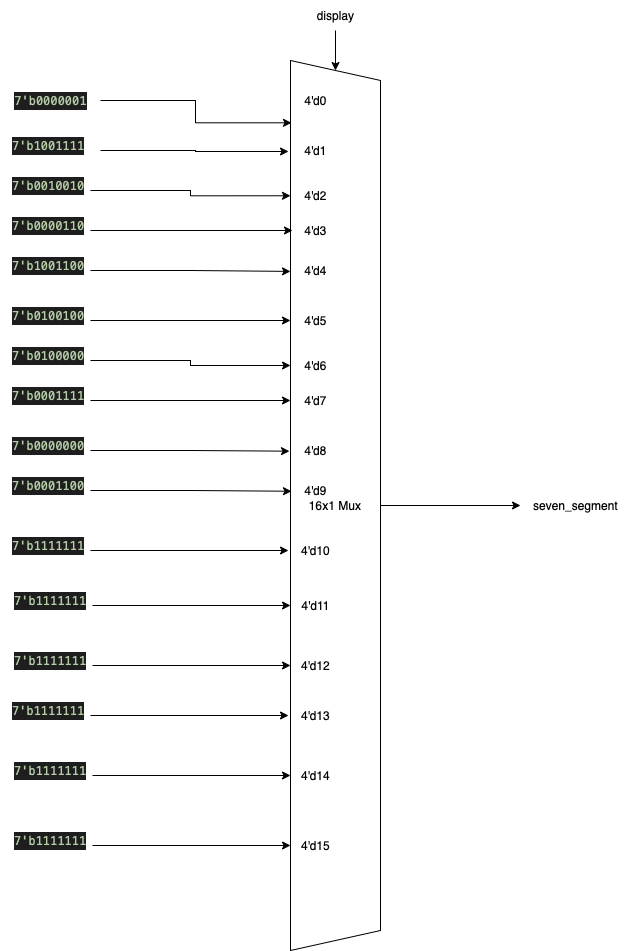

The diagram above was exported from draw.io. Its source (the exported page's mxGraphModel, read from the mxfile embedded in the PNG):
<mxGraphModel dx="1186" dy="645" grid="1" gridSize="10" guides="1" tooltips="1" connect="1" arrows="1" fold="1" page="1" pageScale="1" pageWidth="827" pageHeight="1169" math="0" shadow="0">
  <root>
    <mxCell id="0" />
    <mxCell id="1" parent="0" />
    <mxCell id="DdJibpD9enCVjs_IDFB2-52" style="edgeStyle=orthogonalEdgeStyle;rounded=0;orthogonalLoop=1;jettySize=auto;html=1;" edge="1" parent="1" source="DdJibpD9enCVjs_IDFB2-1">
      <mxGeometry relative="1" as="geometry">
        <mxPoint x="610" y="595" as="targetPoint" />
      </mxGeometry>
    </mxCell>
    <mxCell id="DdJibpD9enCVjs_IDFB2-1" value="16x1 Mux" style="shape=trapezoid;perimeter=trapezoidPerimeter;whiteSpace=wrap;html=1;fixedSize=1;direction=south;" vertex="1" parent="1">
      <mxGeometry x="380" y="150" width="90" height="890" as="geometry" />
    </mxCell>
    <mxCell id="DdJibpD9enCVjs_IDFB2-3" style="edgeStyle=orthogonalEdgeStyle;rounded=0;orthogonalLoop=1;jettySize=auto;html=1;" edge="1" parent="1" source="DdJibpD9enCVjs_IDFB2-2" target="DdJibpD9enCVjs_IDFB2-1">
      <mxGeometry relative="1" as="geometry" />
    </mxCell>
    <mxCell id="DdJibpD9enCVjs_IDFB2-2" value="display" style="text;html=1;align=center;verticalAlign=middle;resizable=0;points=[];autosize=1;strokeColor=none;fillColor=none;" vertex="1" parent="1">
      <mxGeometry x="395" y="90" width="60" height="30" as="geometry" />
    </mxCell>
    <mxCell id="DdJibpD9enCVjs_IDFB2-5" style="edgeStyle=orthogonalEdgeStyle;rounded=0;orthogonalLoop=1;jettySize=auto;html=1;entryX=0.07;entryY=0.989;entryDx=0;entryDy=0;entryPerimeter=0;" edge="1" parent="1" source="DdJibpD9enCVjs_IDFB2-4" target="DdJibpD9enCVjs_IDFB2-1">
      <mxGeometry relative="1" as="geometry" />
    </mxCell>
    <mxCell id="DdJibpD9enCVjs_IDFB2-4" value="&lt;div style=&quot;text-align: start; color: rgb(212, 212, 212); background-color: rgb(30, 30, 30); font-family: Menlo, Monaco, &amp;quot;Courier New&amp;quot;, monospace; line-height: 18px;&quot;&gt;&lt;span style=&quot;color: rgb(181, 206, 168);&quot;&gt;7'b0000001&lt;/span&gt;&lt;/div&gt;" style="text;html=1;align=center;verticalAlign=middle;resizable=0;points=[];autosize=1;strokeColor=none;fillColor=none;" vertex="1" parent="1">
      <mxGeometry x="90" y="175" width="100" height="30" as="geometry" />
    </mxCell>
    <mxCell id="DdJibpD9enCVjs_IDFB2-7" style="edgeStyle=orthogonalEdgeStyle;rounded=0;orthogonalLoop=1;jettySize=auto;html=1;entryX=-0.04;entryY=0.533;entryDx=0;entryDy=0;entryPerimeter=0;" edge="1" parent="1" source="DdJibpD9enCVjs_IDFB2-6" target="DdJibpD9enCVjs_IDFB2-24">
      <mxGeometry relative="1" as="geometry" />
    </mxCell>
    <mxCell id="DdJibpD9enCVjs_IDFB2-6" value="&lt;div style=&quot;font-style: normal; font-variant-caps: normal; font-weight: normal; letter-spacing: normal; text-align: start; text-indent: 0px; text-transform: none; word-spacing: 0px; -webkit-text-stroke-width: 0px; text-decoration: none; color: rgb(212, 212, 212); background-color: rgb(30, 30, 30); font-family: Menlo, Monaco, &amp;quot;Courier New&amp;quot;, monospace; font-size: 12px; line-height: 18px;&quot;&gt;&lt;div&gt;&lt;span style=&quot;color: rgb(181, 206, 168);&quot;&gt;7'b1001111&lt;/span&gt;&lt;/div&gt;&lt;/div&gt;" style="text;whiteSpace=wrap;html=1;" vertex="1" parent="1">
      <mxGeometry x="100" y="220" width="90" height="40" as="geometry" />
    </mxCell>
    <mxCell id="DdJibpD9enCVjs_IDFB2-9" style="edgeStyle=orthogonalEdgeStyle;rounded=0;orthogonalLoop=1;jettySize=auto;html=1;entryX=0.152;entryY=1;entryDx=0;entryDy=0;entryPerimeter=0;" edge="1" parent="1" source="DdJibpD9enCVjs_IDFB2-8" target="DdJibpD9enCVjs_IDFB2-1">
      <mxGeometry relative="1" as="geometry" />
    </mxCell>
    <mxCell id="DdJibpD9enCVjs_IDFB2-8" value="&lt;div style=&quot;font-style: normal; font-variant-caps: normal; font-weight: normal; letter-spacing: normal; text-align: start; text-indent: 0px; text-transform: none; word-spacing: 0px; -webkit-text-stroke-width: 0px; text-decoration: none; color: rgb(212, 212, 212); background-color: rgb(30, 30, 30); font-family: Menlo, Monaco, &amp;quot;Courier New&amp;quot;, monospace; font-size: 12px; line-height: 18px;&quot;&gt;&lt;div&gt;&lt;span style=&quot;color: rgb(181, 206, 168);&quot;&gt;7'b0010010&lt;/span&gt;&lt;/div&gt;&lt;/div&gt;" style="text;whiteSpace=wrap;html=1;" vertex="1" parent="1">
      <mxGeometry x="100" y="260" width="80" height="40" as="geometry" />
    </mxCell>
    <mxCell id="DdJibpD9enCVjs_IDFB2-18" style="edgeStyle=orthogonalEdgeStyle;rounded=0;orthogonalLoop=1;jettySize=auto;html=1;entryX=0.191;entryY=0.978;entryDx=0;entryDy=0;entryPerimeter=0;" edge="1" parent="1" source="DdJibpD9enCVjs_IDFB2-10" target="DdJibpD9enCVjs_IDFB2-1">
      <mxGeometry relative="1" as="geometry" />
    </mxCell>
    <mxCell id="DdJibpD9enCVjs_IDFB2-10" value="&lt;div style=&quot;font-style: normal; font-variant-caps: normal; font-weight: normal; letter-spacing: normal; text-align: start; text-indent: 0px; text-transform: none; word-spacing: 0px; -webkit-text-stroke-width: 0px; text-decoration: none; color: rgb(212, 212, 212); background-color: rgb(30, 30, 30); font-family: Menlo, Monaco, &amp;quot;Courier New&amp;quot;, monospace; font-size: 12px; line-height: 18px;&quot;&gt;&lt;div&gt;&lt;span style=&quot;color: rgb(181, 206, 168);&quot;&gt;7'b0000110&lt;/span&gt;&lt;/div&gt;&lt;/div&gt;" style="text;whiteSpace=wrap;html=1;" vertex="1" parent="1">
      <mxGeometry x="100" y="300" width="80" height="40" as="geometry" />
    </mxCell>
    <mxCell id="DdJibpD9enCVjs_IDFB2-19" style="edgeStyle=orthogonalEdgeStyle;rounded=0;orthogonalLoop=1;jettySize=auto;html=1;entryX=0.237;entryY=1;entryDx=0;entryDy=0;entryPerimeter=0;" edge="1" parent="1" source="DdJibpD9enCVjs_IDFB2-11" target="DdJibpD9enCVjs_IDFB2-1">
      <mxGeometry relative="1" as="geometry" />
    </mxCell>
    <mxCell id="DdJibpD9enCVjs_IDFB2-11" value="&lt;div style=&quot;font-style: normal; font-variant-caps: normal; font-weight: normal; letter-spacing: normal; text-align: start; text-indent: 0px; text-transform: none; word-spacing: 0px; -webkit-text-stroke-width: 0px; text-decoration: none; color: rgb(212, 212, 212); background-color: rgb(30, 30, 30); font-family: Menlo, Monaco, &amp;quot;Courier New&amp;quot;, monospace; font-size: 12px; line-height: 18px;&quot;&gt;&lt;div&gt;&lt;span style=&quot;color: rgb(181, 206, 168);&quot;&gt;7'b1001100&lt;/span&gt;&lt;/div&gt;&lt;/div&gt;" style="text;whiteSpace=wrap;html=1;" vertex="1" parent="1">
      <mxGeometry x="100" y="340" width="80" height="40" as="geometry" />
    </mxCell>
    <mxCell id="DdJibpD9enCVjs_IDFB2-20" style="edgeStyle=orthogonalEdgeStyle;rounded=0;orthogonalLoop=1;jettySize=auto;html=1;" edge="1" parent="1" source="DdJibpD9enCVjs_IDFB2-12" target="DdJibpD9enCVjs_IDFB2-28">
      <mxGeometry relative="1" as="geometry" />
    </mxCell>
    <mxCell id="DdJibpD9enCVjs_IDFB2-12" value="&lt;div style=&quot;font-style: normal; font-variant-caps: normal; font-weight: normal; letter-spacing: normal; text-align: start; text-indent: 0px; text-transform: none; word-spacing: 0px; -webkit-text-stroke-width: 0px; text-decoration: none; color: rgb(212, 212, 212); background-color: rgb(30, 30, 30); font-family: Menlo, Monaco, &amp;quot;Courier New&amp;quot;, monospace; font-size: 12px; line-height: 18px;&quot;&gt;&lt;div&gt;&lt;span style=&quot;color: rgb(181, 206, 168);&quot;&gt;7'b0100100&lt;/span&gt;&lt;/div&gt;&lt;/div&gt;" style="text;whiteSpace=wrap;html=1;" vertex="1" parent="1">
      <mxGeometry x="100" y="390" width="80" height="40" as="geometry" />
    </mxCell>
    <mxCell id="DdJibpD9enCVjs_IDFB2-21" style="edgeStyle=orthogonalEdgeStyle;rounded=0;orthogonalLoop=1;jettySize=auto;html=1;" edge="1" parent="1" source="DdJibpD9enCVjs_IDFB2-13" target="DdJibpD9enCVjs_IDFB2-29">
      <mxGeometry relative="1" as="geometry" />
    </mxCell>
    <mxCell id="DdJibpD9enCVjs_IDFB2-13" value="&lt;div style=&quot;font-style: normal; font-variant-caps: normal; font-weight: normal; letter-spacing: normal; text-align: start; text-indent: 0px; text-transform: none; word-spacing: 0px; -webkit-text-stroke-width: 0px; text-decoration: none; color: rgb(212, 212, 212); background-color: rgb(30, 30, 30); font-family: Menlo, Monaco, &amp;quot;Courier New&amp;quot;, monospace; font-size: 12px; line-height: 18px;&quot;&gt;&lt;div&gt;&lt;span style=&quot;color: rgb(181, 206, 168);&quot;&gt;7'b0100000&lt;/span&gt;&lt;/div&gt;&lt;/div&gt;" style="text;whiteSpace=wrap;html=1;" vertex="1" parent="1">
      <mxGeometry x="100" y="430" width="80" height="40" as="geometry" />
    </mxCell>
    <mxCell id="DdJibpD9enCVjs_IDFB2-22" style="edgeStyle=orthogonalEdgeStyle;rounded=0;orthogonalLoop=1;jettySize=auto;html=1;" edge="1" parent="1" source="DdJibpD9enCVjs_IDFB2-14" target="DdJibpD9enCVjs_IDFB2-30">
      <mxGeometry relative="1" as="geometry" />
    </mxCell>
    <mxCell id="DdJibpD9enCVjs_IDFB2-14" value="&lt;div style=&quot;font-style: normal; font-variant-caps: normal; font-weight: normal; letter-spacing: normal; text-align: start; text-indent: 0px; text-transform: none; word-spacing: 0px; -webkit-text-stroke-width: 0px; text-decoration: none; color: rgb(212, 212, 212); background-color: rgb(30, 30, 30); font-family: Menlo, Monaco, &amp;quot;Courier New&amp;quot;, monospace; font-size: 12px; line-height: 18px;&quot;&gt;&lt;div&gt;&lt;span style=&quot;color: rgb(181, 206, 168);&quot;&gt;7'b0001111&lt;/span&gt;&lt;/div&gt;&lt;/div&gt;" style="text;whiteSpace=wrap;html=1;" vertex="1" parent="1">
      <mxGeometry x="100" y="470" width="80" height="40" as="geometry" />
    </mxCell>
    <mxCell id="DdJibpD9enCVjs_IDFB2-31" style="edgeStyle=orthogonalEdgeStyle;rounded=0;orthogonalLoop=1;jettySize=auto;html=1;entryX=0.439;entryY=1.011;entryDx=0;entryDy=0;entryPerimeter=0;" edge="1" parent="1" source="DdJibpD9enCVjs_IDFB2-15" target="DdJibpD9enCVjs_IDFB2-1">
      <mxGeometry relative="1" as="geometry" />
    </mxCell>
    <mxCell id="DdJibpD9enCVjs_IDFB2-15" value="&lt;div style=&quot;font-style: normal; font-variant-caps: normal; font-weight: normal; letter-spacing: normal; text-align: start; text-indent: 0px; text-transform: none; word-spacing: 0px; -webkit-text-stroke-width: 0px; text-decoration: none; color: rgb(212, 212, 212); background-color: rgb(30, 30, 30); font-family: Menlo, Monaco, &amp;quot;Courier New&amp;quot;, monospace; font-size: 12px; line-height: 18px;&quot;&gt;&lt;div&gt;&lt;span style=&quot;color: rgb(181, 206, 168);&quot;&gt;7'b0000000&lt;/span&gt;&lt;/div&gt;&lt;/div&gt;" style="text;whiteSpace=wrap;html=1;" vertex="1" parent="1">
      <mxGeometry x="100" y="520" width="80" height="40" as="geometry" />
    </mxCell>
    <mxCell id="DdJibpD9enCVjs_IDFB2-32" style="edgeStyle=orthogonalEdgeStyle;rounded=0;orthogonalLoop=1;jettySize=auto;html=1;entryX=0.484;entryY=0.989;entryDx=0;entryDy=0;entryPerimeter=0;" edge="1" parent="1" source="DdJibpD9enCVjs_IDFB2-16" target="DdJibpD9enCVjs_IDFB2-1">
      <mxGeometry relative="1" as="geometry" />
    </mxCell>
    <mxCell id="DdJibpD9enCVjs_IDFB2-16" value="&lt;div style=&quot;font-style: normal; font-variant-caps: normal; font-weight: normal; letter-spacing: normal; text-align: start; text-indent: 0px; text-transform: none; word-spacing: 0px; -webkit-text-stroke-width: 0px; text-decoration: none; color: rgb(212, 212, 212); background-color: rgb(30, 30, 30); font-family: Menlo, Monaco, &amp;quot;Courier New&amp;quot;, monospace; font-size: 12px; line-height: 18px;&quot;&gt;&lt;div&gt;&lt;span style=&quot;color: rgb(181, 206, 168);&quot;&gt;7'b0001100&lt;/span&gt;&lt;/div&gt;&lt;/div&gt;" style="text;whiteSpace=wrap;html=1;" vertex="1" parent="1">
      <mxGeometry x="100" y="560" width="80" height="40" as="geometry" />
    </mxCell>
    <mxCell id="DdJibpD9enCVjs_IDFB2-41" style="edgeStyle=orthogonalEdgeStyle;rounded=0;orthogonalLoop=1;jettySize=auto;html=1;entryX=-0.04;entryY=0.5;entryDx=0;entryDy=0;entryPerimeter=0;" edge="1" parent="1" source="DdJibpD9enCVjs_IDFB2-17" target="DdJibpD9enCVjs_IDFB2-35">
      <mxGeometry relative="1" as="geometry" />
    </mxCell>
    <mxCell id="DdJibpD9enCVjs_IDFB2-17" value="&lt;div style=&quot;font-style: normal; font-variant-caps: normal; font-weight: normal; letter-spacing: normal; text-align: start; text-indent: 0px; text-transform: none; word-spacing: 0px; -webkit-text-stroke-width: 0px; text-decoration: none; color: rgb(212, 212, 212); background-color: rgb(30, 30, 30); font-family: Menlo, Monaco, &amp;quot;Courier New&amp;quot;, monospace; font-size: 12px; line-height: 18px;&quot;&gt;&lt;div&gt;&lt;span style=&quot;color: rgb(181, 206, 168);&quot;&gt;7'b1111111&lt;/span&gt;&lt;/div&gt;&lt;/div&gt;" style="text;whiteSpace=wrap;html=1;" vertex="1" parent="1">
      <mxGeometry x="100" y="620" width="80" height="40" as="geometry" />
    </mxCell>
    <mxCell id="DdJibpD9enCVjs_IDFB2-23" value="4'd0" style="text;html=1;align=center;verticalAlign=middle;resizable=0;points=[];autosize=1;strokeColor=none;fillColor=none;" vertex="1" parent="1">
      <mxGeometry x="380" y="175" width="50" height="30" as="geometry" />
    </mxCell>
    <mxCell id="DdJibpD9enCVjs_IDFB2-24" value="4'd1" style="text;html=1;align=center;verticalAlign=middle;resizable=0;points=[];autosize=1;strokeColor=none;fillColor=none;" vertex="1" parent="1">
      <mxGeometry x="380" y="225" width="50" height="30" as="geometry" />
    </mxCell>
    <mxCell id="DdJibpD9enCVjs_IDFB2-25" value="4'd2" style="text;html=1;align=center;verticalAlign=middle;resizable=0;points=[];autosize=1;strokeColor=none;fillColor=none;" vertex="1" parent="1">
      <mxGeometry x="380" y="270" width="50" height="30" as="geometry" />
    </mxCell>
    <mxCell id="DdJibpD9enCVjs_IDFB2-26" value="4'd3" style="text;html=1;align=center;verticalAlign=middle;resizable=0;points=[];autosize=1;strokeColor=none;fillColor=none;" vertex="1" parent="1">
      <mxGeometry x="380" y="305" width="50" height="30" as="geometry" />
    </mxCell>
    <mxCell id="DdJibpD9enCVjs_IDFB2-27" value="4'd4" style="text;html=1;align=center;verticalAlign=middle;resizable=0;points=[];autosize=1;strokeColor=none;fillColor=none;" vertex="1" parent="1">
      <mxGeometry x="380" y="345" width="50" height="30" as="geometry" />
    </mxCell>
    <mxCell id="DdJibpD9enCVjs_IDFB2-28" value="4'd5" style="text;html=1;align=center;verticalAlign=middle;resizable=0;points=[];autosize=1;strokeColor=none;fillColor=none;" vertex="1" parent="1">
      <mxGeometry x="380" y="395" width="50" height="30" as="geometry" />
    </mxCell>
    <mxCell id="DdJibpD9enCVjs_IDFB2-29" value="4'd6" style="text;html=1;align=center;verticalAlign=middle;resizable=0;points=[];autosize=1;strokeColor=none;fillColor=none;" vertex="1" parent="1">
      <mxGeometry x="380" y="440" width="50" height="30" as="geometry" />
    </mxCell>
    <mxCell id="DdJibpD9enCVjs_IDFB2-30" value="4'd7" style="text;html=1;align=center;verticalAlign=middle;resizable=0;points=[];autosize=1;strokeColor=none;fillColor=none;" vertex="1" parent="1">
      <mxGeometry x="380" y="475" width="50" height="30" as="geometry" />
    </mxCell>
    <mxCell id="DdJibpD9enCVjs_IDFB2-33" value="4'd8" style="text;html=1;align=center;verticalAlign=middle;resizable=0;points=[];autosize=1;strokeColor=none;fillColor=none;" vertex="1" parent="1">
      <mxGeometry x="380" y="525" width="50" height="30" as="geometry" />
    </mxCell>
    <mxCell id="DdJibpD9enCVjs_IDFB2-34" value="4'd9" style="text;html=1;align=center;verticalAlign=middle;resizable=0;points=[];autosize=1;strokeColor=none;fillColor=none;" vertex="1" parent="1">
      <mxGeometry x="380" y="565" width="50" height="30" as="geometry" />
    </mxCell>
    <mxCell id="DdJibpD9enCVjs_IDFB2-35" value="4'd10" style="text;html=1;align=center;verticalAlign=middle;resizable=0;points=[];autosize=1;strokeColor=none;fillColor=none;" vertex="1" parent="1">
      <mxGeometry x="380" y="625" width="50" height="30" as="geometry" />
    </mxCell>
    <mxCell id="DdJibpD9enCVjs_IDFB2-36" value="4'd11" style="text;html=1;align=center;verticalAlign=middle;resizable=0;points=[];autosize=1;strokeColor=none;fillColor=none;" vertex="1" parent="1">
      <mxGeometry x="380" y="680" width="50" height="30" as="geometry" />
    </mxCell>
    <mxCell id="DdJibpD9enCVjs_IDFB2-37" value="4'd12" style="text;html=1;align=center;verticalAlign=middle;resizable=0;points=[];autosize=1;strokeColor=none;fillColor=none;" vertex="1" parent="1">
      <mxGeometry x="380" y="740" width="50" height="30" as="geometry" />
    </mxCell>
    <mxCell id="DdJibpD9enCVjs_IDFB2-38" value="4'd13" style="text;html=1;align=center;verticalAlign=middle;resizable=0;points=[];autosize=1;strokeColor=none;fillColor=none;" vertex="1" parent="1">
      <mxGeometry x="380" y="790" width="50" height="30" as="geometry" />
    </mxCell>
    <mxCell id="DdJibpD9enCVjs_IDFB2-39" value="4'd14" style="text;html=1;align=center;verticalAlign=middle;resizable=0;points=[];autosize=1;strokeColor=none;fillColor=none;" vertex="1" parent="1">
      <mxGeometry x="380" y="850" width="50" height="30" as="geometry" />
    </mxCell>
    <mxCell id="DdJibpD9enCVjs_IDFB2-40" value="4'd15" style="text;html=1;align=center;verticalAlign=middle;resizable=0;points=[];autosize=1;strokeColor=none;fillColor=none;" vertex="1" parent="1">
      <mxGeometry x="380" y="920" width="50" height="30" as="geometry" />
    </mxCell>
    <mxCell id="DdJibpD9enCVjs_IDFB2-42" style="edgeStyle=orthogonalEdgeStyle;rounded=0;orthogonalLoop=1;jettySize=auto;html=1;entryX=-0.04;entryY=0.5;entryDx=0;entryDy=0;entryPerimeter=0;" edge="1" parent="1" source="DdJibpD9enCVjs_IDFB2-43">
      <mxGeometry relative="1" as="geometry">
        <mxPoint x="380" y="695" as="targetPoint" />
      </mxGeometry>
    </mxCell>
    <mxCell id="DdJibpD9enCVjs_IDFB2-43" value="&lt;div style=&quot;font-style: normal; font-variant-caps: normal; font-weight: normal; letter-spacing: normal; text-align: start; text-indent: 0px; text-transform: none; word-spacing: 0px; -webkit-text-stroke-width: 0px; text-decoration: none; color: rgb(212, 212, 212); background-color: rgb(30, 30, 30); font-family: Menlo, Monaco, &amp;quot;Courier New&amp;quot;, monospace; font-size: 12px; line-height: 18px;&quot;&gt;&lt;div&gt;&lt;span style=&quot;color: rgb(181, 206, 168);&quot;&gt;7'b1111111&lt;/span&gt;&lt;/div&gt;&lt;/div&gt;" style="text;whiteSpace=wrap;html=1;" vertex="1" parent="1">
      <mxGeometry x="102" y="675" width="80" height="40" as="geometry" />
    </mxCell>
    <mxCell id="DdJibpD9enCVjs_IDFB2-44" style="edgeStyle=orthogonalEdgeStyle;rounded=0;orthogonalLoop=1;jettySize=auto;html=1;entryX=-0.04;entryY=0.5;entryDx=0;entryDy=0;entryPerimeter=0;" edge="1" parent="1" source="DdJibpD9enCVjs_IDFB2-45">
      <mxGeometry relative="1" as="geometry">
        <mxPoint x="380" y="755" as="targetPoint" />
      </mxGeometry>
    </mxCell>
    <mxCell id="DdJibpD9enCVjs_IDFB2-45" value="&lt;div style=&quot;font-style: normal; font-variant-caps: normal; font-weight: normal; letter-spacing: normal; text-align: start; text-indent: 0px; text-transform: none; word-spacing: 0px; -webkit-text-stroke-width: 0px; text-decoration: none; color: rgb(212, 212, 212); background-color: rgb(30, 30, 30); font-family: Menlo, Monaco, &amp;quot;Courier New&amp;quot;, monospace; font-size: 12px; line-height: 18px;&quot;&gt;&lt;div&gt;&lt;span style=&quot;color: rgb(181, 206, 168);&quot;&gt;7'b1111111&lt;/span&gt;&lt;/div&gt;&lt;/div&gt;" style="text;whiteSpace=wrap;html=1;" vertex="1" parent="1">
      <mxGeometry x="102" y="735" width="80" height="40" as="geometry" />
    </mxCell>
    <mxCell id="DdJibpD9enCVjs_IDFB2-46" style="edgeStyle=orthogonalEdgeStyle;rounded=0;orthogonalLoop=1;jettySize=auto;html=1;entryX=-0.04;entryY=0.5;entryDx=0;entryDy=0;entryPerimeter=0;" edge="1" parent="1" source="DdJibpD9enCVjs_IDFB2-47">
      <mxGeometry relative="1" as="geometry">
        <mxPoint x="378" y="805" as="targetPoint" />
      </mxGeometry>
    </mxCell>
    <mxCell id="DdJibpD9enCVjs_IDFB2-47" value="&lt;div style=&quot;font-style: normal; font-variant-caps: normal; font-weight: normal; letter-spacing: normal; text-align: start; text-indent: 0px; text-transform: none; word-spacing: 0px; -webkit-text-stroke-width: 0px; text-decoration: none; color: rgb(212, 212, 212); background-color: rgb(30, 30, 30); font-family: Menlo, Monaco, &amp;quot;Courier New&amp;quot;, monospace; font-size: 12px; line-height: 18px;&quot;&gt;&lt;div&gt;&lt;span style=&quot;color: rgb(181, 206, 168);&quot;&gt;7'b1111111&lt;/span&gt;&lt;/div&gt;&lt;/div&gt;" style="text;whiteSpace=wrap;html=1;" vertex="1" parent="1">
      <mxGeometry x="100" y="785" width="80" height="40" as="geometry" />
    </mxCell>
    <mxCell id="DdJibpD9enCVjs_IDFB2-48" style="edgeStyle=orthogonalEdgeStyle;rounded=0;orthogonalLoop=1;jettySize=auto;html=1;entryX=-0.04;entryY=0.5;entryDx=0;entryDy=0;entryPerimeter=0;" edge="1" parent="1" source="DdJibpD9enCVjs_IDFB2-49">
      <mxGeometry relative="1" as="geometry">
        <mxPoint x="380" y="865" as="targetPoint" />
      </mxGeometry>
    </mxCell>
    <mxCell id="DdJibpD9enCVjs_IDFB2-49" value="&lt;div style=&quot;font-style: normal; font-variant-caps: normal; font-weight: normal; letter-spacing: normal; text-align: start; text-indent: 0px; text-transform: none; word-spacing: 0px; -webkit-text-stroke-width: 0px; text-decoration: none; color: rgb(212, 212, 212); background-color: rgb(30, 30, 30); font-family: Menlo, Monaco, &amp;quot;Courier New&amp;quot;, monospace; font-size: 12px; line-height: 18px;&quot;&gt;&lt;div&gt;&lt;span style=&quot;color: rgb(181, 206, 168);&quot;&gt;7'b1111111&lt;/span&gt;&lt;/div&gt;&lt;/div&gt;" style="text;whiteSpace=wrap;html=1;" vertex="1" parent="1">
      <mxGeometry x="102" y="845" width="80" height="40" as="geometry" />
    </mxCell>
    <mxCell id="DdJibpD9enCVjs_IDFB2-50" style="edgeStyle=orthogonalEdgeStyle;rounded=0;orthogonalLoop=1;jettySize=auto;html=1;entryX=-0.04;entryY=0.5;entryDx=0;entryDy=0;entryPerimeter=0;" edge="1" parent="1" source="DdJibpD9enCVjs_IDFB2-51">
      <mxGeometry relative="1" as="geometry">
        <mxPoint x="380" y="935" as="targetPoint" />
      </mxGeometry>
    </mxCell>
    <mxCell id="DdJibpD9enCVjs_IDFB2-51" value="&lt;div style=&quot;font-style: normal; font-variant-caps: normal; font-weight: normal; letter-spacing: normal; text-align: start; text-indent: 0px; text-transform: none; word-spacing: 0px; -webkit-text-stroke-width: 0px; text-decoration: none; color: rgb(212, 212, 212); background-color: rgb(30, 30, 30); font-family: Menlo, Monaco, &amp;quot;Courier New&amp;quot;, monospace; font-size: 12px; line-height: 18px;&quot;&gt;&lt;div&gt;&lt;span style=&quot;color: rgb(181, 206, 168);&quot;&gt;7'b1111111&lt;/span&gt;&lt;/div&gt;&lt;/div&gt;" style="text;whiteSpace=wrap;html=1;" vertex="1" parent="1">
      <mxGeometry x="102" y="915" width="80" height="40" as="geometry" />
    </mxCell>
    <mxCell id="DdJibpD9enCVjs_IDFB2-53" value="seven_segment" style="text;html=1;align=center;verticalAlign=middle;resizable=0;points=[];autosize=1;strokeColor=none;fillColor=none;" vertex="1" parent="1">
      <mxGeometry x="610" y="580" width="110" height="30" as="geometry" />
    </mxCell>
  </root>
</mxGraphModel>